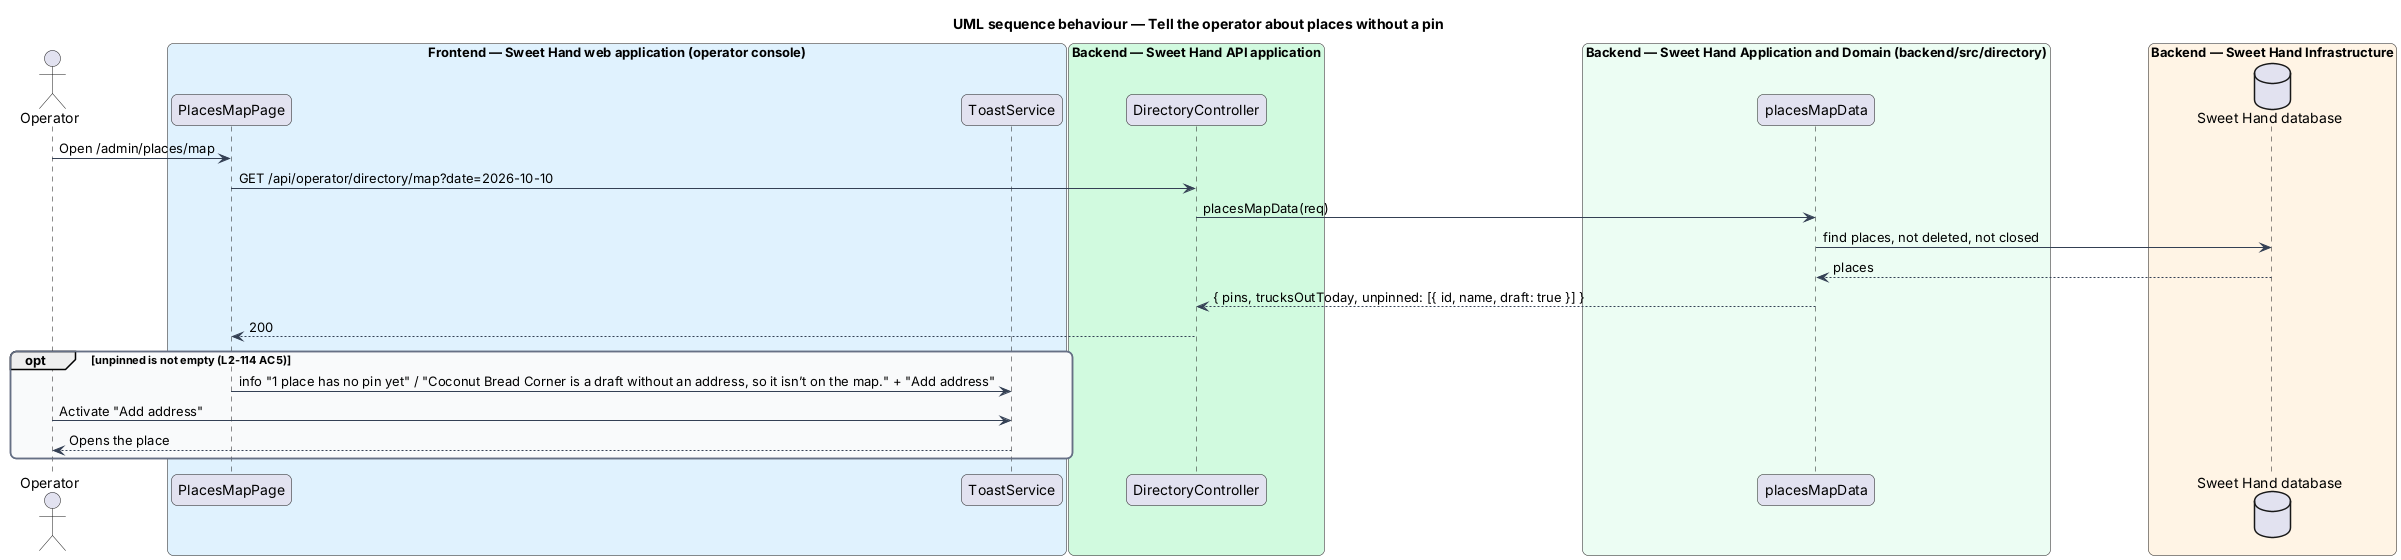

The diagram above was rendered by PlantUML. Its source (embedded in the PNG):
@startuml
title UML sequence behaviour — Tell the operator about places without a pin
skinparam backgroundColor #FFFFFF
skinparam shadowing false
skinparam roundcorner 12
skinparam defaultFontName Arial
skinparam ArrowColor #344054
skinparam rectangle {
  BorderColor #344054
  FontColor #101828
}
skinparam package {
  BorderColor #667085
  FontColor #101828
  BackgroundColor #F9FAFB
}
actor "Operator" as actor
box "Frontend — Sweet Hand web application (operator console)" #E0F2FE
  participant "PlacesMapPage" as page
  participant "ToastService" as toast
end box
box "Backend — Sweet Hand API application" #D1FADF
  participant "DirectoryController" as ctrl
end box
box "Backend — Sweet Hand Application and Domain (backend/src/directory)" #ECFDF3
  participant "placesMapData" as uc
end box
box "Backend — Sweet Hand Infrastructure" #FFF4E5
  database "Sweet Hand database" as db
end box
actor -> page : Open /admin/places/map
page -> ctrl : GET /api/operator/directory/map?date=2026-10-10
ctrl -> uc : placesMapData(req)
uc -> db : find places, not deleted, not closed
db --> uc : places
uc --> ctrl : { pins, trucksOutToday, unpinned: [{ id, name, draft: true }] }
ctrl --> page : 200
opt unpinned is not empty (L2-114 AC5)
  page -> toast : info "1 place has no pin yet" / "Coconut Bread Corner is a draft without an address, so it isn’t on the map." + "Add address"
  actor -> toast : Activate "Add address"
  toast --> actor : Opens the place
end
@enduml